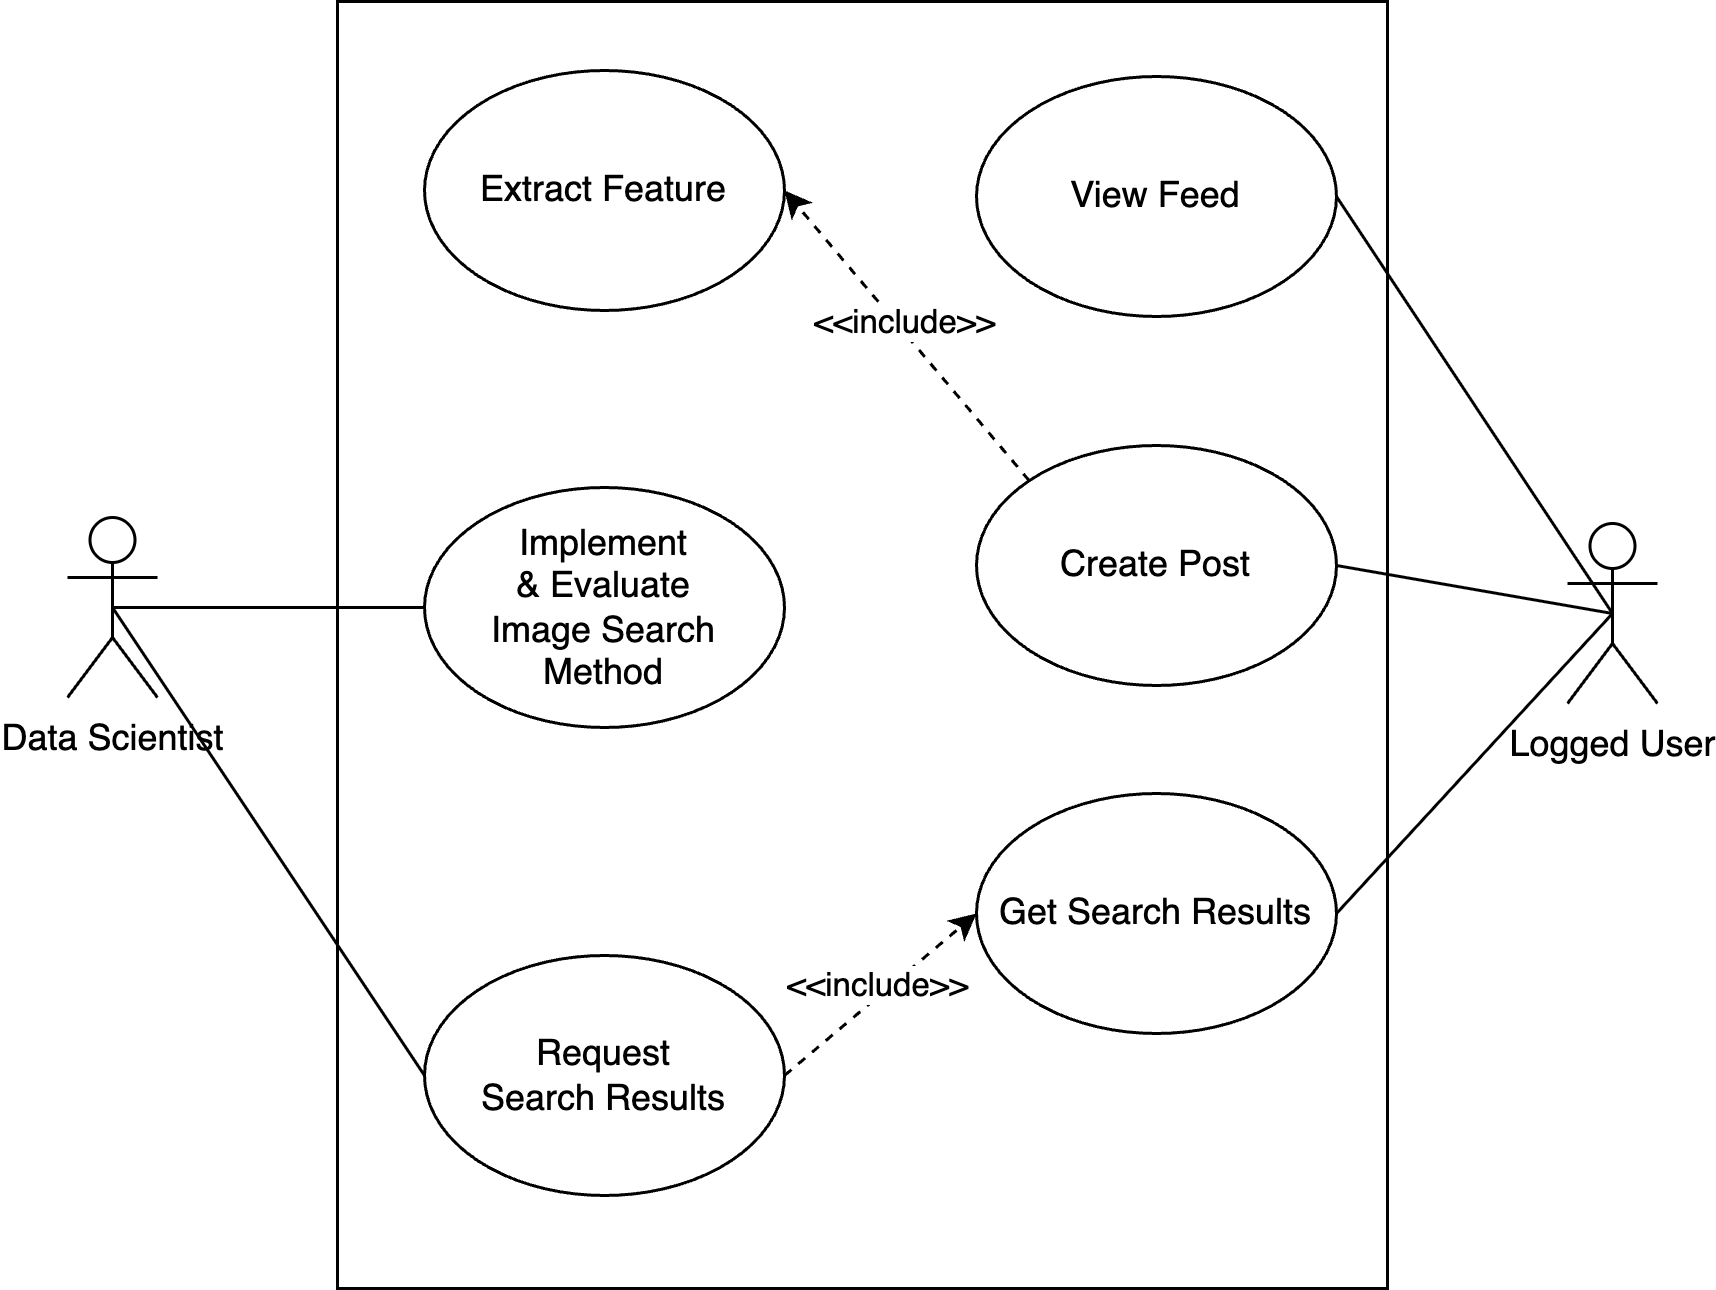

The diagram above was exported from draw.io. Its source (the exported page's mxGraphModel, read from the mxfile embedded in the PNG):
<mxGraphModel dx="976" dy="1063" grid="0" gridSize="10" guides="1" tooltips="1" connect="1" arrows="1" fold="1" page="0" pageScale="1" pageWidth="827" pageHeight="1169" background="none" math="0" shadow="0">
  <root>
    <mxCell id="0" />
    <mxCell id="1" parent="0" />
    <mxCell id="A3YHhPTJs_KMFhZT3t-P-3" value="" style="verticalLabelPosition=bottom;verticalAlign=top;html=1;shape=mxgraph.basic.rect;fillColor2=none;strokeWidth=1;size=20;indent=5;" vertex="1" parent="1">
      <mxGeometry x="280" y="-24" width="350" height="429" as="geometry" />
    </mxCell>
    <mxCell id="A3YHhPTJs_KMFhZT3t-P-14" style="edgeStyle=none;rounded=0;orthogonalLoop=1;jettySize=auto;html=1;exitX=0.5;exitY=0.5;exitDx=0;exitDy=0;exitPerimeter=0;entryX=1;entryY=0.5;entryDx=0;entryDy=0;endArrow=none;startFill=0;" edge="1" parent="1" source="A3YHhPTJs_KMFhZT3t-P-2" target="A3YHhPTJs_KMFhZT3t-P-13">
      <mxGeometry relative="1" as="geometry" />
    </mxCell>
    <mxCell id="A3YHhPTJs_KMFhZT3t-P-2" value="Logged U&lt;span style=&quot;background-color: transparent; color: light-dark(rgb(0, 0, 0), rgb(255, 255, 255));&quot;&gt;ser&lt;/span&gt;" style="shape=umlActor;verticalLabelPosition=bottom;verticalAlign=top;html=1;" vertex="1" parent="1">
      <mxGeometry x="690" y="150" width="30" height="60" as="geometry" />
    </mxCell>
    <mxCell id="A3YHhPTJs_KMFhZT3t-P-18" style="edgeStyle=none;rounded=0;orthogonalLoop=1;jettySize=auto;html=1;exitX=0.5;exitY=0.5;exitDx=0;exitDy=0;exitPerimeter=0;entryX=0;entryY=0.5;entryDx=0;entryDy=0;endArrow=none;startFill=0;" edge="1" parent="1" source="A3YHhPTJs_KMFhZT3t-P-6" target="A3YHhPTJs_KMFhZT3t-P-17">
      <mxGeometry relative="1" as="geometry" />
    </mxCell>
    <mxCell id="A3YHhPTJs_KMFhZT3t-P-20" style="edgeStyle=none;rounded=0;orthogonalLoop=1;jettySize=auto;html=1;exitX=0.5;exitY=0.5;exitDx=0;exitDy=0;exitPerimeter=0;entryX=0;entryY=0.5;entryDx=0;entryDy=0;endArrow=none;startFill=0;" edge="1" parent="1" source="A3YHhPTJs_KMFhZT3t-P-6" target="A3YHhPTJs_KMFhZT3t-P-19">
      <mxGeometry relative="1" as="geometry" />
    </mxCell>
    <mxCell id="A3YHhPTJs_KMFhZT3t-P-6" value="Data Scientist" style="shape=umlActor;verticalLabelPosition=bottom;verticalAlign=top;html=1;" vertex="1" parent="1">
      <mxGeometry x="190" y="148" width="30" height="60" as="geometry" />
    </mxCell>
    <mxCell id="A3YHhPTJs_KMFhZT3t-P-11" style="edgeStyle=none;rounded=0;orthogonalLoop=1;jettySize=auto;html=1;exitX=0;exitY=0;exitDx=0;exitDy=0;entryX=1;entryY=0.5;entryDx=0;entryDy=0;dashed=1;" edge="1" parent="1" source="A3YHhPTJs_KMFhZT3t-P-7" target="A3YHhPTJs_KMFhZT3t-P-10">
      <mxGeometry relative="1" as="geometry" />
    </mxCell>
    <mxCell id="A3YHhPTJs_KMFhZT3t-P-12" value="&amp;lt;&amp;lt;include&amp;gt;&amp;gt;" style="edgeLabel;html=1;align=center;verticalAlign=middle;resizable=0;points=[];" vertex="1" connectable="0" parent="A3YHhPTJs_KMFhZT3t-P-11">
      <mxGeometry x="0.07" y="-2" relative="1" as="geometry">
        <mxPoint as="offset" />
      </mxGeometry>
    </mxCell>
    <mxCell id="A3YHhPTJs_KMFhZT3t-P-7" value="Create Post" style="ellipse;whiteSpace=wrap;html=1;" vertex="1" parent="1">
      <mxGeometry x="493" y="124" width="120" height="80" as="geometry" />
    </mxCell>
    <mxCell id="A3YHhPTJs_KMFhZT3t-P-9" style="edgeStyle=none;rounded=0;orthogonalLoop=1;jettySize=auto;html=1;exitX=1;exitY=0.5;exitDx=0;exitDy=0;entryX=0.5;entryY=0.5;entryDx=0;entryDy=0;entryPerimeter=0;endArrow=none;startFill=0;" edge="1" parent="1" source="A3YHhPTJs_KMFhZT3t-P-7" target="A3YHhPTJs_KMFhZT3t-P-2">
      <mxGeometry relative="1" as="geometry" />
    </mxCell>
    <mxCell id="A3YHhPTJs_KMFhZT3t-P-10" value="Extract Feature" style="ellipse;whiteSpace=wrap;html=1;" vertex="1" parent="1">
      <mxGeometry x="309" y="-1" width="120" height="80" as="geometry" />
    </mxCell>
    <mxCell id="A3YHhPTJs_KMFhZT3t-P-13" value="Get Search Results" style="ellipse;whiteSpace=wrap;html=1;" vertex="1" parent="1">
      <mxGeometry x="493" y="240" width="120" height="80" as="geometry" />
    </mxCell>
    <mxCell id="A3YHhPTJs_KMFhZT3t-P-15" value="View Feed" style="ellipse;whiteSpace=wrap;html=1;" vertex="1" parent="1">
      <mxGeometry x="493" y="1" width="120" height="80" as="geometry" />
    </mxCell>
    <mxCell id="A3YHhPTJs_KMFhZT3t-P-16" style="edgeStyle=none;rounded=0;orthogonalLoop=1;jettySize=auto;html=1;exitX=1;exitY=0.5;exitDx=0;exitDy=0;entryX=0.5;entryY=0.5;entryDx=0;entryDy=0;entryPerimeter=0;endArrow=none;startFill=0;" edge="1" parent="1" source="A3YHhPTJs_KMFhZT3t-P-15" target="A3YHhPTJs_KMFhZT3t-P-2">
      <mxGeometry relative="1" as="geometry" />
    </mxCell>
    <mxCell id="A3YHhPTJs_KMFhZT3t-P-17" value="Implement&lt;div&gt;&amp;amp; Evaluate&lt;div&gt;Image Search Method&lt;/div&gt;&lt;/div&gt;" style="ellipse;whiteSpace=wrap;html=1;" vertex="1" parent="1">
      <mxGeometry x="309" y="138" width="120" height="80" as="geometry" />
    </mxCell>
    <mxCell id="A3YHhPTJs_KMFhZT3t-P-21" style="edgeStyle=none;rounded=0;orthogonalLoop=1;jettySize=auto;html=1;exitX=1;exitY=0.5;exitDx=0;exitDy=0;entryX=0;entryY=0.5;entryDx=0;entryDy=0;dashed=1;" edge="1" parent="1" source="A3YHhPTJs_KMFhZT3t-P-19" target="A3YHhPTJs_KMFhZT3t-P-13">
      <mxGeometry relative="1" as="geometry" />
    </mxCell>
    <mxCell id="A3YHhPTJs_KMFhZT3t-P-22" value="&amp;lt;&amp;lt;include&amp;gt;&amp;gt;" style="edgeLabel;html=1;align=center;verticalAlign=middle;resizable=0;points=[];" vertex="1" connectable="0" parent="A3YHhPTJs_KMFhZT3t-P-21">
      <mxGeometry x="0.028" y="3" relative="1" as="geometry">
        <mxPoint as="offset" />
      </mxGeometry>
    </mxCell>
    <mxCell id="A3YHhPTJs_KMFhZT3t-P-19" value="Request&lt;div&gt;Search Results&lt;/div&gt;" style="ellipse;whiteSpace=wrap;html=1;" vertex="1" parent="1">
      <mxGeometry x="309" y="294" width="120" height="80" as="geometry" />
    </mxCell>
  </root>
</mxGraphModel>